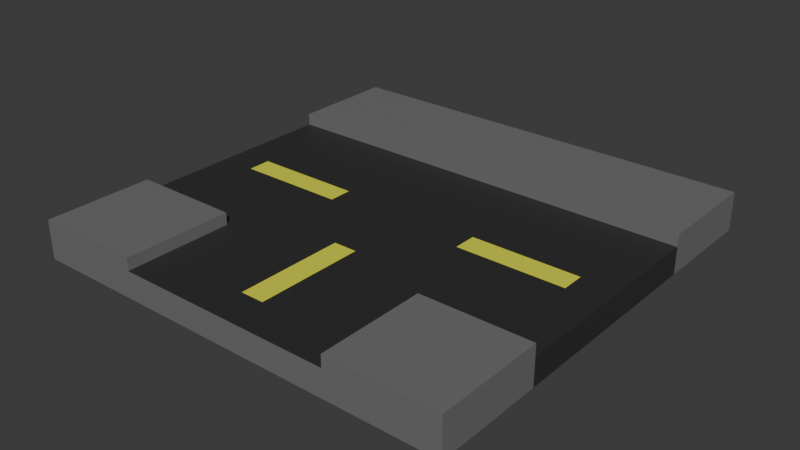 # Source: T-Road.blend  (saved by Blender 4.2.66; exported with 4.5.12 LTS)
import bpy
from mathutils import Matrix  # noqa: F401  (used for matrix-valued properties, if any)

bpy.ops.wm.read_factory_settings(use_empty=True)
scene = bpy.context.scene
scene.name = 'Scene'

# ---- collections
col_collection = bpy.data.collections.new('Collection'); scene.collection.children.link(col_collection)

# ---- materials (node trees are filled in below, after node groups)
mat_concrete = bpy.data.materials.new('Concrete')
mat_concrete.alpha_threshold = 0.0
mat_concrete.use_transparent_shadow = False
mat_concrete.roughness = 0.5
mat_concrete.line_color = (0.0, 0.0, 0.0, 1.0)
mat_tarmac = bpy.data.materials.new('Tarmac')
mat_yellow = bpy.data.materials.new('Yellow')

# ---- material node trees
mat_concrete.use_nodes = True; mat_concrete.node_tree.nodes.clear()
_N = mat_concrete.node_tree.nodes; _L = mat_concrete.node_tree.links
n0 = _N.new('ShaderNodeOutputMaterial'); n0.name = 'Material Output'; n0.location = (300, 300)
n1 = _N.new('ShaderNodeBsdfPrincipled'); n1.name = 'Principled BSDF'; n1.location = (10, 300)
n1.inputs[0].default_value = (0.1697, 0.1697, 0.1697, 1.0)
n1.inputs[3].default_value = 1.45
_L.new(n1.outputs[0], n0.inputs[0])
n0.is_active_output = True
mat_tarmac.use_nodes = True; mat_tarmac.node_tree.nodes.clear()
_N = mat_tarmac.node_tree.nodes; _L = mat_tarmac.node_tree.links
n0 = _N.new('ShaderNodeBsdfPrincipled'); n0.name = 'Principled BSDF'; n0.location = (10, 300)
n0.inputs[0].default_value = (0.03102, 0.03102, 0.03102, 1.0)
n1 = _N.new('ShaderNodeOutputMaterial'); n1.name = 'Material Output'; n1.location = (300, 300)
_L.new(n0.outputs[0], n1.inputs[0])
n1.is_active_output = True
mat_yellow.use_nodes = True; mat_yellow.node_tree.nodes.clear()
_N = mat_yellow.node_tree.nodes; _L = mat_yellow.node_tree.links
n0 = _N.new('ShaderNodeBsdfPrincipled'); n0.name = 'Principled BSDF'; n0.location = (10, 300)
n0.inputs[0].default_value = (0.7947, 0.8003, 0.04777, 1.0)
n1 = _N.new('ShaderNodeOutputMaterial'); n1.name = 'Material Output'; n1.location = (300, 300)
_L.new(n0.outputs[0], n1.inputs[0])
n1.is_active_output = True

# ---- world
world_world = bpy.data.worlds.new('World'); scene.world = world_world
world_world.use_nodes = True; world_world.node_tree.nodes.clear()
_N = world_world.node_tree.nodes; _L = world_world.node_tree.links
n0 = _N.new('ShaderNodeOutputWorld'); n0.name = 'World Output'; n0.location = (300, 300)
n1 = _N.new('ShaderNodeBackground'); n1.name = 'Background'; n1.location = (10, 300)
n1.inputs[0].default_value = (0.05088, 0.05088, 0.05088, 1.0)
_L.new(n1.outputs[0], n0.inputs[0])
n0.is_active_output = True
world_world.color = (0.05088, 0.05088, 0.05088)
world_world.sun_shadow_jitter_overblur = 0.0

# ---- meshes
me_cube_001 = bpy.data.meshes.new('Cube.001')
me_cube_001.from_pydata([(-1.13, -1.0, -0.09709), (-1.13, -1.0, 0.08181), (-1.13, 1.0, -0.09709), (-1.13, 1.0, 0.08181), (0.8705, -1.0, -0.09709), (0.8705, -1.0, 0.08181), (0.8705, 1.0, -0.09709), (0.8705, 1.0, 0.08181), (0.3705, 1.0, -0.09709), (-0.1295, 1.0, -0.09709), (-0.6295, 1.0, -0.09709), (-0.6295, 1.0, 0.08181), (0.3705, 1.0, 0.08181), (-0.6295, -1.0, -0.09709), (-0.1295, -1.0, -0.09709), (0.3705, -1.0, -0.09709), (0.3705, -1.0, 0.08181), (-0.6295, -1.0, 0.08181), (-1.13, 0.5, -0.09709), (-1.13, -2.384e-07, -0.09709), (-1.13, -0.5, -0.09709), (-1.13, -0.5, 0.08181), (-1.13, -2.384e-07, 0.08181), (-1.13, 0.5, 0.08181), (0.8705, -0.5, -0.09709), (0.8705, -2.384e-07, -0.09709), (0.8705, 0.5, -0.09709), (0.8705, 0.5, 0.08181), (0.8705, -0.5, 0.08181), (0.3705, 0.5, 0.08181), (0.3705, -0.5, 0.08181), (-0.6295, 0.5, 0.08181), (-0.6295, -2.384e-07, 0.08181), (-0.6295, -0.5, 0.08181), (-0.6295, 0.5, -0.09709), (-0.6295, -2.384e-07, -0.09709), (-0.6295, -0.5, -0.09709), (-0.1295, 0.5, -0.09709), (-0.1295, -2.384e-07, -0.09709), (-0.1295, -0.5, -0.09709), (0.3705, 0.5, -0.09709), (0.3705, -2.384e-07, -0.09709), (0.3705, -0.5, -0.09709), (-0.6295, 1.0, 0.02668), (-0.1295, 1.0, 0.02668), (0.3705, 1.0, 0.02668), (0.3705, -1.0, 0.02668), (-0.1295, -1.0, 0.02668), (-0.6295, -1.0, 0.02668), (0.3705, -0.5, 0.02668), (-0.1295, -0.5, 0.02668), (-0.6295, -0.5, 0.02668), (0.8705, 0.5, 0.02668), (0.8705, -2.384e-07, 0.02668), (0.8705, -0.5, 0.02668), (0.3705, 0.5, 0.02668), (0.3705, -2.384e-07, 0.02668), (-0.1295, 0.5, 0.02668), (-0.1295, -2.384e-07, 0.02668), (-0.6295, 0.5, 0.02668), (-0.6295, -2.384e-07, 0.02668), (0.03714, 1.0, 0.02668), (0.2038, 1.0, 0.02668), (0.2038, -1.0, 0.02668), (0.03714, -1.0, 0.02668), (0.03714, 0.5, 0.02668), (0.2038, 0.5, 0.02668), (0.03714, -2.384e-07, 0.02668), (0.2038, -2.384e-07, 0.02668), (0.03714, -0.5, 0.02668), (0.2038, -0.5, 0.02668), (-0.4629, 1.0, 0.02668), (-0.2962, 1.0, 0.02668), (-0.2962, -1.0, 0.02668), (-0.4629, -1.0, 0.02668), (-0.4629, 0.5, 0.02668), (-0.2962, 0.5, 0.02668), (-0.4629, -2.384e-07, 0.02668), (-0.2962, -2.384e-07, 0.02668), (-0.4629, -0.5, 0.02668), (-0.2962, -0.5, 0.02668), (-1.13, -0.1667, -0.09709), (-1.13, -0.3333, -0.09709), (-1.13, -0.3333, 0.08181), (-1.13, -0.1667, 0.08181), (0.8705, -0.3333, -0.09709), (0.8705, -0.1667, -0.09709), (-0.6295, -0.1667, 0.08181), (-0.6295, -0.3333, 0.08181), (-0.6295, -0.1667, -0.09709), (-0.6295, -0.3333, -0.09709), (-0.1295, -0.1667, -0.09709), (-0.1295, -0.3333, -0.09709), (0.3705, -0.1667, -0.09709), (0.3705, -0.3333, -0.09709), (0.8705, -0.1667, 0.02668), (0.8705, -0.3333, 0.02668), (0.3705, -0.1667, 0.02668), (0.3705, -0.3333, 0.02668), (-0.1295, -0.1667, 0.02668), (-0.1295, -0.3333, 0.02668), (-0.6295, -0.1667, 0.02668), (-0.6295, -0.3333, 0.02668), (0.2038, -0.1667, 0.02668), (0.2038, -0.3333, 0.02668), (0.03714, -0.1667, 0.02668), (0.03714, -0.3333, 0.02668), (-0.2962, -0.1667, 0.02668), (-0.2962, -0.3333, 0.02668), (-0.4629, -0.1667, 0.02668), (-0.4629, -0.3333, 0.02668), (-1.13, 0.3333, -0.09709), (-1.13, 0.1667, -0.09709), (-1.13, 0.1667, 0.08181), (-1.13, 0.3333, 0.08181), (0.8705, 0.1667, -0.09709), (0.8705, 0.3333, -0.09709), (-0.6295, 0.3333, 0.08181), (-0.6295, 0.1667, 0.08181), (-0.6295, 0.3333, -0.09709), (-0.6295, 0.1667, -0.09709), (-0.1295, 0.3333, -0.09709), (-0.1295, 0.1667, -0.09709), (0.3705, 0.3333, -0.09709), (0.3705, 0.1667, -0.09709), (0.8705, 0.3333, 0.02668), (0.8705, 0.1667, 0.02668), (0.3705, 0.3333, 0.02668), (0.3705, 0.1667, 0.02668), (-0.1295, 0.3333, 0.02668), (-0.1295, 0.1667, 0.02668), (-0.6295, 0.3333, 0.02668), (-0.6295, 0.1667, 0.02668), (0.2038, 0.3333, 0.02668), (0.2038, 0.1667, 0.02668), (0.03714, 0.3333, 0.02668), (0.03714, 0.1667, 0.02668), (-0.2962, 0.3333, 0.02668), (-0.2962, 0.1667, 0.02668), (-0.4629, 0.3333, 0.02668), (-0.4629, 0.1667, 0.02668), (-0.2129, 1.0, 0.02668), (-0.2129, 0.5, 0.02668), (-0.2129, -2.384e-07, 0.02668), (-0.2129, -0.5, 0.02668), (-0.2129, -1.0, 0.02668), (-0.2129, -0.1667, 0.02668), (-0.2129, -0.3333, 0.02668), (-0.2129, 0.3333, 0.02668), (-0.2129, 0.1667, 0.02668), (-0.04619, -1.0, 0.02668), (-0.04619, 1.0, 0.02668), (-0.04619, 0.5, 0.02668), (-0.04619, -2.384e-07, 0.02668), (-0.04619, -0.5, 0.02668), (-0.04619, -0.1667, 0.02668), (-0.04619, -0.3333, 0.02668), (-0.04619, 0.3333, 0.02668), (-0.04619, 0.1667, 0.02668), (-1.13, -0.08333, 0.08181), (0.8705, -0.08333, -0.09709), (-1.13, -0.08333, -0.09709), (-0.6295, -0.08333, 0.08181), (-0.6295, -0.08333, -0.09709), (-0.1295, -0.08333, -0.09709), (0.3705, -0.08333, -0.09709), (0.8705, -0.08333, 0.02668), (0.3705, -0.08333, 0.02668), (-0.1295, -0.08333, 0.02668), (-0.6295, -0.08333, 0.02668), (0.2038, -0.08333, 0.02668), (0.03714, -0.08333, 0.02668), (-0.2962, -0.08333, 0.02668), (-0.4629, -0.08333, 0.02668), (-0.2129, -0.08333, 0.02668), (-0.04619, -0.08333, 0.02668), (-1.13, 0.08333, -0.09709), (-0.6295, 0.08333, 0.08181), (-0.6295, 0.08333, -0.09709), (-0.1295, 0.08333, -0.09709), (0.3705, 0.08333, -0.09709), (0.8705, 0.08333, 0.02668), (0.3705, 0.08333, 0.02668), (-0.1295, 0.08333, 0.02668), (-0.6295, 0.08333, 0.02668), (0.2038, 0.08333, 0.02668), (0.03714, 0.08333, 0.02668), (-0.2962, 0.08333, 0.02668), (-0.4629, 0.08333, 0.02668), (-1.13, 0.08333, 0.08181), (0.8705, 0.08333, -0.09709), (-0.2129, 0.08333, 0.02668), (-0.04619, 0.08333, 0.02668), (-1.13, -0.6667, -0.09709), (-1.13, -0.8333, -0.09709), (0.8705, -0.6667, 0.08181), (0.8705, -0.8333, 0.08181), (0.3705, -0.6667, 0.08181), (0.3705, -0.8333, 0.08181), (-0.6295, -0.6667, 0.08181), (-0.6295, -0.8333, 0.08181), (-0.6295, -0.6667, -0.09709), (-0.6295, -0.8333, -0.09709), (-0.1295, -0.6667, -0.09709), (-0.1295, -0.8333, -0.09709), (0.3705, -0.6667, -0.09709), (0.3705, -0.8333, -0.09709), (-1.13, -0.8333, 0.08181), (-1.13, -0.6667, 0.08181), (0.8705, -0.8333, -0.09709), (0.8705, -0.6667, -0.09709), (0.3705, -0.6667, 0.02668), (0.3705, -0.8333, 0.02668), (-0.1295, -0.6667, 0.02668), (-0.1295, -0.8333, 0.02668), (-0.6295, -0.6667, 0.02668), (-0.6295, -0.8333, 0.02668), (0.2038, -0.6667, 0.02668), (0.2038, -0.8333, 0.02668), (0.03714, -0.6667, 0.02668), (0.03714, -0.8333, 0.02668), (-0.2962, -0.6667, 0.02668), (-0.2962, -0.8333, 0.02668), (-0.4629, -0.6667, 0.02668), (-0.4629, -0.8333, 0.02668), (-0.2129, -0.6667, 0.02668), (-0.2129, -0.8333, 0.02668), (-0.04619, -0.6667, 0.02668), (-0.04619, -0.8333, 0.02668), (-1.13, 0.6667, 0.08181), (-1.13, 0.8333, 0.08181), (0.8705, 0.6667, -0.09709), (0.8705, 0.8333, -0.09709), (-1.13, 0.8333, -0.09709), (-1.13, 0.6667, -0.09709), (0.8705, 0.8333, 0.08181), (0.8705, 0.6667, 0.08181), (0.3705, 0.8333, 0.08181), (0.3705, 0.6667, 0.08181), (-0.6295, 0.8333, 0.08181), (-0.6295, 0.6667, 0.08181), (-0.6295, 0.8333, -0.09709), (-0.6295, 0.6667, -0.09709), (-0.1295, 0.8333, -0.09709), (-0.1295, 0.6667, -0.09709), (0.3705, 0.8333, -0.09709), (0.3705, 0.6667, -0.09709), (0.3705, 0.8333, 0.02668), (0.3705, 0.6667, 0.02668), (-0.1295, 0.8333, 0.02668), (-0.1295, 0.6667, 0.02668), (-0.6295, 0.8333, 0.02668), (-0.6295, 0.6667, 0.02668), (0.2038, 0.8333, 0.02668), (0.2038, 0.6667, 0.02668), (0.03714, 0.8333, 0.02668), (0.03714, 0.6667, 0.02668), (-0.2962, 0.8333, 0.02668), (-0.2962, 0.6667, 0.02668), (-0.4629, 0.8333, 0.02668), (-0.4629, 0.6667, 0.02668), (-0.2129, 0.8333, 0.02668), (-0.2129, 0.6667, 0.02668), (-0.04619, 0.8333, 0.02668), (-0.04619, 0.6667, 0.02668), (0.5371, 1.0, 0.08181), (0.7038, 1.0, 0.08181), (0.5371, -1.0, -0.09709), (0.7038, -1.0, -0.09709), (0.7038, 1.0, -0.09709), (0.5371, 1.0, -0.09709), (0.7038, -1.0, 0.08181), (0.5371, -1.0, 0.08181), (0.5371, 0.5, 0.08181), (0.7038, 0.5, 0.08181), (0.5371, -0.5, 0.08181), (0.7038, -0.5, 0.08181), (0.7038, 0.5, -0.09709), (0.5371, 0.5, -0.09709), (0.7038, -2.384e-07, -0.09709), (0.5371, -2.384e-07, -0.09709), (0.7038, -0.5, -0.09709), (0.5371, -0.5, -0.09709), (0.5371, 0.5, 0.02668), (0.7038, 0.5, 0.02668), (0.5371, -2.384e-07, 0.02668), (0.7038, -2.384e-07, 0.02668), (0.5371, -0.5, 0.02668), (0.7038, -0.5, 0.02668), (0.5371, -0.1667, 0.02668), (0.7038, -0.1667, 0.02668), (0.5371, -0.3333, 0.02668), (0.7038, -0.3333, 0.02668), (0.7038, -0.1667, -0.09709), (0.5371, -0.1667, -0.09709), (0.7038, -0.3333, -0.09709), (0.5371, -0.3333, -0.09709), (0.5371, 0.3333, 0.02668), (0.7038, 0.3333, 0.02668), (0.5371, 0.1667, 0.02668), (0.7038, 0.1667, 0.02668), (0.7038, 0.3333, -0.09709), (0.5371, 0.3333, -0.09709), (0.7038, 0.1667, -0.09709), (0.5371, 0.1667, -0.09709), (0.7038, -0.08333, -0.09709), (0.5371, -0.08333, -0.09709), (0.5371, -0.08333, 0.02668), (0.7038, -0.08333, 0.02668), (0.5371, 0.08333, 0.02668), (0.7038, 0.08333, 0.02668), (0.7038, 0.08333, -0.09709), (0.5371, 0.08333, -0.09709), (0.5371, -0.6667, 0.08181), (0.7038, -0.6667, 0.08181), (0.5371, -0.8333, 0.08181), (0.7038, -0.8333, 0.08181), (0.7038, -0.6667, -0.09709), (0.5371, -0.6667, -0.09709), (0.7038, -0.8333, -0.09709), (0.5371, -0.8333, -0.09709), (0.7038, 0.8333, -0.09709), (0.5371, 0.8333, -0.09709), (0.7038, 0.6667, -0.09709), (0.5371, 0.6667, -0.09709), (0.5371, 0.8333, 0.08181), (0.7038, 0.8333, 0.08181), (0.5371, 0.6667, 0.08181), (0.7038, 0.6667, 0.08181), (-0.07596, -1.0, 0.02668), (-0.07596, 1.0, 0.02668), (-0.07596, 0.5, 0.02668), (-0.07596, -2.384e-07, 0.02668), (-0.07596, -0.5, 0.02668), (-0.07596, -0.1667, 0.02668), (-0.07596, -0.3333, 0.02668), (-0.07596, 0.3333, 0.02668), (-0.07596, 0.1667, 0.02668), (-0.07596, -0.08333, 0.02668), (-0.07596, 0.08333, 0.02668), (-0.07596, -0.6667, 0.02668), (-0.07596, -0.8333, 0.02668), (-0.07596, 0.8333, 0.02668), (-0.07596, 0.6667, 0.02668), (-0.1831, 1.0, 0.02668), (-0.1831, 0.5, 0.02668), (-0.1831, -2.384e-07, 0.02668), (-0.1831, -0.5, 0.02668), (-0.1831, -0.1667, 0.02668), (-0.1831, -0.3333, 0.02668), (-0.1831, 0.3333, 0.02668), (-0.1831, 0.1667, 0.02668), (-0.1831, -1.0, 0.02668), (-0.1831, -0.08333, 0.02668), (-0.1831, 0.08333, 0.02668), (-0.1831, -0.6667, 0.02668), (-0.1831, -0.8333, 0.02668), (-0.1831, 0.8333, 0.02668), (-0.1831, 0.6667, 0.02668), (-1.13, 0.05208, -0.09709), (-0.6295, 0.05208, 0.08181), (-0.6295, 0.05208, -0.09709), (-0.1295, 0.05208, -0.09709), (0.3705, 0.05208, -0.09709), (0.8705, 0.05208, 0.02668), (0.3705, 0.05208, 0.02668), (-0.1295, 0.05208, 0.02668), (-0.6295, 0.05208, 0.02668), (0.2038, 0.05208, 0.02668), (0.03714, 0.05208, 0.02668), (-0.2962, 0.05208, 0.02668), (-0.4629, 0.05208, 0.02668), (-0.2129, 0.05208, 0.02668), (-0.04619, 0.05208, 0.02668), (-1.13, 0.05208, 0.08181), (0.8705, 0.05208, -0.09709), (0.7038, 0.05208, 0.02668), (0.5371, 0.05208, 0.02668), (0.5371, 0.05208, -0.09709), (0.7038, 0.05208, -0.09709), (-0.07596, 0.05208, 0.02668), (-0.1831, 0.05208, 0.02668), (-1.13, -0.05556, 0.08181), (0.8705, -0.05556, -0.09709), (-1.13, -0.05556, -0.09709), (-0.6295, -0.05556, 0.08181), (-0.6295, -0.05556, -0.09709), (-0.1295, -0.05556, -0.09709), (0.3705, -0.05556, -0.09709), (0.8705, -0.05556, 0.02668), (0.3705, -0.05556, 0.02668), (-0.1295, -0.05556, 0.02668), (-0.6295, -0.05556, 0.02668), (0.2038, -0.05556, 0.02668), (0.03714, -0.05556, 0.02668), (-0.2962, -0.05556, 0.02668), (-0.4629, -0.05556, 0.02668), (-0.2129, -0.05556, 0.02668), (-0.04619, -0.05556, 0.02668), (0.7038, -0.05556, 0.02668), (0.5371, -0.05556, 0.02668), (0.5371, -0.05556, -0.09709), (0.7038, -0.05556, -0.09709), (-0.07596, -0.05556, 0.02668), (-0.1831, -0.05556, 0.02668)], [], [(233, 230, 3, 2), (269, 266, 7, 6), (13, 17, 1, 0), (209, 196, 5, 4), (319, 209, 4, 268), (200, 207, 1, 17), (88, 33, 51, 102), (315, 198, 16, 272), (200, 17, 48, 216), (194, 202, 13, 0), (202, 204, 14, 13), (267, 272, 16, 15), (13, 14, 15, 46, 63, 64, 150, 329, 47, 352, 145, 73, 74, 48), (2, 3, 11, 10), (8, 9, 10, 43, 71, 72, 141, 344, 44, 330, 151, 61, 62, 45), (244, 246, 40, 37), (362, 363, 41, 38), (92, 94, 42, 39), (242, 244, 37, 34), (361, 362, 38, 35), (90, 92, 39, 36), (234, 242, 34, 18), (359, 361, 35, 19), (82, 90, 36, 20), (237, 12, 45, 247), (360, 32, 60, 367), (125, 116, 26, 52), (240, 31, 59, 252), (204, 206, 15, 14), (327, 238, 29, 273), (276, 28, 54, 288), (240, 229, 23, 31), (360, 374, 22, 32), (88, 83, 21, 33), (323, 231, 26, 277), (379, 375, 25, 279), (295, 85, 24, 281), (231, 236, 27, 26), (197, 30, 49, 211), (384, 382, 22, 19), (111, 114, 23, 18), (193, 208, 21, 20), (341, 214, 47, 329), (260, 252, 59, 75), (371, 367, 60, 77), (110, 102, 51, 79), (343, 250, 57, 331), (380, 366, 58, 332), (335, 100, 50, 333), (377, 365, 56, 285), (291, 98, 49, 287), (273, 29, 55, 283), (98, 104, 70, 49), (104, 106, 69, 70), (365, 368, 68, 56), (368, 369, 67, 68), (248, 254, 66, 55), (254, 256, 65, 66), (224, 216, 48, 74), (212, 218, 63, 46), (147, 108, 80, 144), (108, 110, 79, 80), (372, 370, 78, 143), (370, 371, 77, 78), (262, 258, 76, 142), (258, 260, 75, 76), (218, 220, 64, 63), (226, 222, 73, 145), (172, 173, 109, 107), (107, 109, 110, 108), (174, 172, 107, 146), (146, 107, 108, 147), (170, 171, 105, 103), (103, 105, 106, 104), (167, 170, 103, 97), (97, 103, 104, 98), (307, 167, 97, 289), (289, 97, 98, 291), (338, 168, 99, 334), (334, 99, 100, 335), (173, 169, 101, 109), (109, 101, 102, 110), (20, 21, 83, 82), (82, 83, 84, 81), (305, 160, 86, 293), (293, 86, 85, 295), (162, 159, 84, 87), (87, 84, 83, 88), (24, 85, 96, 54), (85, 86, 95, 96), (161, 163, 89, 81), (81, 89, 90, 82), (163, 164, 91, 89), (89, 91, 92, 90), (164, 165, 93, 91), (91, 93, 94, 92), (162, 87, 101, 169), (87, 88, 102, 101), (76, 75, 139, 137), (137, 139, 140, 138), (142, 76, 137, 148), (148, 137, 138, 149), (66, 65, 135, 133), (133, 135, 136, 134), (55, 66, 133, 127), (127, 133, 134, 128), (283, 55, 127, 297), (297, 127, 128, 299), (331, 57, 129, 336), (336, 129, 130, 337), (75, 59, 131, 139), (139, 131, 132, 140), (176, 189, 113, 112), (112, 113, 114, 111), (277, 26, 116, 301), (301, 116, 115, 303), (31, 23, 114, 117), (117, 114, 113, 118), (181, 190, 115, 126), (126, 115, 116, 125), (31, 117, 131, 59), (117, 118, 132, 131), (18, 34, 119, 111), (111, 119, 120, 112), (34, 37, 121, 119), (119, 121, 122, 120), (37, 40, 123, 121), (121, 123, 124, 122), (350, 148, 149, 351), (345, 142, 148, 350), (348, 146, 147, 349), (353, 174, 146, 348), (222, 224, 74, 73), (358, 262, 142, 345), (381, 372, 143, 346), (349, 147, 144, 347), (135, 157, 158, 136), (65, 152, 157, 135), (105, 155, 156, 106), (171, 175, 155, 105), (106, 156, 154, 69), (369, 373, 153, 67), (256, 264, 152, 65), (356, 226, 145, 352), (394, 398, 175, 171), (404, 397, 174, 353), (86, 160, 166, 95), (385, 162, 169, 392), (387, 388, 165, 164), (386, 387, 164, 163), (384, 386, 163, 161), (385, 382, 159, 162), (402, 383, 160, 305), (396, 392, 169, 173), (403, 391, 168, 338), (400, 390, 167, 307), (390, 393, 170, 167), (393, 394, 171, 170), (397, 395, 172, 174), (395, 396, 173, 172), (81, 84, 159, 161), (136, 158, 192, 186), (351, 149, 191, 354), (364, 375, 190, 181), (359, 374, 189, 176), (138, 140, 188, 187), (149, 138, 187, 191), (134, 136, 186, 185), (128, 134, 185, 182), (299, 128, 182, 309), (337, 130, 183, 339), (140, 132, 184, 188), (303, 115, 190, 311), (118, 113, 189, 177), (118, 177, 184, 132), (112, 120, 178, 176), (120, 122, 179, 178), (122, 124, 180, 179), (220, 228, 150, 64), (69, 154, 227, 219), (219, 227, 228, 220), (347, 144, 225, 355), (355, 225, 226, 356), (80, 79, 223, 221), (221, 223, 224, 222), (144, 80, 221, 225), (225, 221, 222, 226), (70, 69, 219, 217), (217, 219, 220, 218), (49, 70, 217, 211), (211, 217, 218, 212), (79, 51, 215, 223), (223, 215, 216, 224), (333, 50, 213, 340), (340, 213, 214, 341), (0, 1, 207, 194), (194, 207, 208, 193), (16, 198, 212, 46), (198, 197, 211, 212), (39, 42, 205, 203), (203, 205, 206, 204), (36, 39, 203, 201), (201, 203, 204, 202), (20, 36, 201, 193), (193, 201, 202, 194), (33, 199, 215, 51), (199, 200, 216, 215), (275, 30, 197, 313), (313, 197, 198, 315), (33, 21, 208, 199), (199, 208, 207, 200), (281, 24, 210, 317), (317, 210, 209, 319), (24, 28, 195, 210), (210, 195, 196, 209), (61, 151, 263, 255), (255, 263, 264, 256), (344, 141, 261, 357), (357, 261, 262, 358), (72, 71, 259, 257), (257, 259, 260, 258), (141, 72, 257, 261), (261, 257, 258, 262), (62, 61, 255, 253), (253, 255, 256, 254), (45, 62, 253, 247), (247, 253, 254, 248), (330, 44, 249, 342), (342, 249, 250, 343), (71, 43, 251, 259), (259, 251, 252, 260), (6, 7, 235, 232), (232, 235, 236, 231), (269, 6, 232, 321), (321, 232, 231, 323), (11, 3, 230, 239), (239, 230, 229, 240), (265, 12, 237, 325), (325, 237, 238, 327), (11, 239, 251, 43), (239, 240, 252, 251), (29, 238, 248, 55), (238, 237, 247, 248), (2, 10, 241, 233), (233, 241, 242, 234), (10, 9, 243, 241), (241, 243, 244, 242), (9, 8, 245, 243), (243, 245, 246, 244), (18, 23, 229, 234), (234, 229, 230, 233), (235, 326, 328, 236), (326, 325, 327, 328), (7, 266, 326, 235), (266, 265, 325, 326), (245, 322, 324, 246), (322, 321, 323, 324), (8, 270, 322, 245), (270, 269, 321, 322), (205, 318, 320, 206), (318, 317, 319, 320), (42, 282, 318, 205), (282, 281, 317, 318), (195, 314, 316, 196), (314, 313, 315, 316), (28, 276, 314, 195), (276, 275, 313, 314), (124, 304, 312, 180), (304, 303, 311, 312), (126, 300, 310, 181), (300, 299, 309, 310), (389, 399, 308, 166), (399, 400, 307, 308), (388, 401, 306, 165), (401, 402, 305, 306), (123, 302, 304, 124), (302, 301, 303, 304), (40, 278, 302, 123), (278, 277, 301, 302), (125, 298, 300, 126), (298, 297, 299, 300), (52, 284, 298, 125), (284, 283, 297, 298), (93, 294, 296, 94), (294, 293, 295, 296), (165, 306, 294, 93), (306, 305, 293, 294), (95, 290, 292, 96), (290, 289, 291, 292), (166, 308, 290, 95), (308, 307, 289, 290), (27, 274, 284, 52), (274, 273, 283, 284), (96, 292, 288, 54), (292, 291, 287, 288), (364, 376, 286, 53), (376, 377, 285, 286), (94, 296, 282, 42), (296, 295, 281, 282), (363, 378, 280, 41), (378, 379, 279, 280), (246, 324, 278, 40), (324, 323, 277, 278), (30, 275, 287, 49), (275, 276, 288, 287), (236, 328, 274, 27), (328, 327, 273, 274), (4, 5, 271, 268), (268, 271, 272, 267), (196, 316, 271, 5), (316, 315, 272, 271), (206, 320, 267, 15), (320, 319, 268, 267), (8, 12, 265, 270), (270, 265, 266, 269), (263, 342, 343, 264), (151, 330, 342, 263), (227, 340, 341, 228), (154, 333, 340, 227), (158, 337, 339, 192), (398, 403, 338, 175), (157, 336, 337, 158), (152, 331, 336, 157), (155, 334, 335, 156), (175, 338, 334, 155), (156, 335, 333, 154), (373, 380, 332, 153), (264, 343, 331, 152), (228, 341, 329, 150), (249, 357, 358, 250), (44, 344, 357, 249), (213, 355, 356, 214), (50, 347, 355, 213), (130, 351, 354, 183), (391, 404, 353, 168), (214, 356, 352, 47), (100, 349, 347, 50), (366, 381, 346, 58), (250, 358, 345, 57), (168, 353, 348, 99), (99, 348, 349, 100), (57, 345, 350, 129), (129, 350, 351, 130), (183, 354, 381, 366), (192, 339, 380, 373), (312, 311, 379, 378), (180, 312, 378, 363), (310, 309, 377, 376), (181, 310, 376, 364), (19, 22, 374, 359), (383, 25, 375, 364, 53, 389), (186, 192, 373, 369), (354, 191, 372, 381), (187, 188, 371, 370), (191, 187, 370, 372), (185, 186, 369, 368), (182, 185, 368, 365), (309, 182, 365, 377), (339, 183, 366, 380), (188, 184, 367, 371), (311, 190, 375, 379), (177, 189, 374, 360), (177, 360, 367, 184), (176, 178, 361, 359), (178, 179, 362, 361), (179, 180, 363, 362), (160, 383, 389, 166), (58, 346, 404, 391), (153, 332, 403, 398), (280, 279, 402, 401), (41, 280, 401, 388), (286, 285, 400, 399), (53, 286, 399, 389), (78, 77, 396, 395), (143, 78, 395, 397), (68, 67, 394, 393), (56, 68, 393, 390), (285, 56, 390, 400), (332, 58, 391, 403), (77, 60, 392, 396), (279, 25, 383, 402), (32, 22, 382, 385), (19, 35, 386, 384), (35, 38, 387, 386), (38, 41, 388, 387), (32, 385, 392, 60), (346, 143, 397, 404), (67, 153, 398, 394), (161, 159, 382, 384)])
me_cube_001.polygons.foreach_set('material_index', [0, 0, 0, 0, 0, 0, 0, 0, 0, 0, 0, 0, 1, 0, 1, 0, 0, 0, 0, 0, 0, 0, 0, 0, 0, 0, 0, 0, 0, 0, 0, 0, 0, 0, 0, 0, 0, 0, 0, 0, 0, 0, 1, 1, 1, 1, 2, 1, 2, 2, 1, 0, 1, 1, 2, 1, 1, 1, 1, 1, 1, 1, 1, 1, 1, 1, 1, 1, 1, 1, 1, 1, 1, 1, 1, 1, 1, 1, 1, 1, 1, 1, 0, 0, 0, 0, 0, 0, 0, 0, 0, 0, 0, 0, 0, 0, 0, 0, 1, 1, 1, 1, 1, 1, 1, 1, 1, 1, 2, 1, 1, 1, 0, 0, 0, 0, 0, 0, 0, 0, 0, 0, 0, 0, 0, 0, 0, 0, 1, 1, 1, 1, 1, 1, 1, 1, 1, 1, 1, 1, 1, 1, 1, 1, 1, 1, 0, 0, 0, 0, 0, 0, 0, 1, 1, 1, 1, 1, 1, 1, 0, 1, 1, 0, 0, 1, 1, 1, 1, 1, 1, 1, 0, 0, 0, 0, 0, 0, 1, 1, 1, 1, 1, 1, 1, 1, 1, 1, 1, 1, 1, 1, 1, 2, 2, 0, 0, 0, 0, 0, 0, 0, 0, 0, 0, 0, 0, 0, 0, 0, 0, 0, 0, 0, 0, 1, 1, 1, 1, 1, 1, 1, 1, 1, 1, 1, 1, 1, 2, 1, 1, 0, 0, 0, 0, 0, 0, 0, 0, 0, 0, 0, 0, 0, 0, 0, 0, 0, 0, 0, 0, 0, 0, 0, 0, 0, 0, 0, 0, 0, 0, 0, 0, 0, 0, 0, 0, 0, 0, 1, 1, 1, 1, 0, 0, 0, 0, 0, 0, 1, 1, 1, 1, 0, 0, 0, 0, 1, 1, 1, 1, 0, 0, 1, 1, 1, 2, 0, 0, 0, 0, 0, 0, 0, 0, 0, 0, 0, 0, 0, 0, 0, 0, 0, 0, 1, 1, 1, 1, 1, 1, 1, 1, 1, 1, 1, 1, 1, 1, 2, 1, 2, 2, 1, 1, 1, 2, 1, 2, 1, 1, 2, 1, 1, 1, 0, 0, 1, 1, 0, 0, 1, 1, 1, 1, 1, 1, 1, 1, 1, 0, 0, 0, 0, 0, 0, 0, 1, 1, 0, 0, 2, 1, 1, 1, 1, 2, 2, 1, 1, 0, 0, 0, 0, 0, 0, 1, 1, 0])
_uv = me_cube_001.uv_layers.new(name='UVMap')
_uv.uv.foreach_set('vector', [0.375, 0.2292, 0.625, 0.2292, 0.625, 0.25, 0.375, 0.25, 0.375, 0.4792, 0.625, 0.4792, 0.625, 0.5, 0.375, 0.5, 0.375, 0.9375, 0.625, 0.9375, 0.625, 1.0, 0.375, 1.0, 0.375, 0.7292, 0.625, 0.7292, 0.625, 0.75, 0.375, 0.75, 0.3542, 0.7292, 0.375, 0.7292, 0.375, 0.75, 0.3542, 0.75, 0.8125, 0.7292, 0.875, 0.7292, 0.875, 0.75, 0.8125, 0.75, 0.8125, 0.6667, 0.8125, 0.6875, 0.8125, 0.6875, 0.8125, 0.6667, 0.6667, 0.7292, 0.6875, 0.7292, 0.6875, 0.75, 0.6667, 0.75, 0.8125, 0.7292, 0.8125, 0.75, 0.8125, 0.75, 0.8125, 0.7292, 0.125, 0.7292, 0.1875, 0.7292, 0.1875, 0.75, 0.125, 0.75, 0.1875, 0.7292, 0.25, 0.7292, 0.25, 0.75, 0.1875, 0.75, 0.375, 0.7917, 0.625, 0.7917, 0.625, 0.8125, 0.375, 0.8125, 0.1875, 0.75, 0.25, 0.75, 0.3125, 0.75, 0.6875, 0.75, 0.7083, 0.75, 0.7292, 0.75, 0.7396, 0.75, 0.7433, 0.75, 0.75, 0.75, 0.7567, 0.75, 0.7604, 0.75, 0.7708, 0.75, 0.7917, 0.75, 0.8125, 0.75, 0.375, 0.25, 0.625, 0.25, 0.625, 0.3125, 0.375, 0.3125, 0.3125, 0.5, 0.25, 0.5, 0.1875, 0.5, 0.8125, 0.5, 0.7917, 0.5, 0.7708, 0.5, 0.7604, 0.5, 0.7567, 0.5, 0.75, 0.5, 0.7433, 0.5, 0.7396, 0.5, 0.7292, 0.5, 0.7083, 0.5, 0.6875, 0.5, 0.25, 0.5417, 0.3125, 0.5417, 0.3125, 0.5625, 0.25, 0.5625, 0.25, 0.6185, 0.3125, 0.6185, 0.3125, 0.625, 0.25, 0.625, 0.25, 0.6667, 0.3125, 0.6667, 0.3125, 0.6875, 0.25, 0.6875, 0.1875, 0.5417, 0.25, 0.5417, 0.25, 0.5625, 0.1875, 0.5625, 0.1875, 0.6185, 0.25, 0.6185, 0.25, 0.625, 0.1875, 0.625, 0.1875, 0.6667, 0.25, 0.6667, 0.25, 0.6875, 0.1875, 0.6875, 0.125, 0.5417, 0.1875, 0.5417, 0.1875, 0.5625, 0.125, 0.5625, 0.125, 0.6185, 0.1875, 0.6185, 0.1875, 0.625, 0.125, 0.625, 0.125, 0.6667, 0.1875, 0.6667, 0.1875, 0.6875, 0.125, 0.6875, 0.6875, 0.5208, 0.6875, 0.5, 0.6875, 0.5, 0.6875, 0.5208, 0.8125, 0.6185, 0.8125, 0.625, 0.8125, 0.625, 0.8125, 0.6185, 0.625, 0.5833, 0.375, 0.5833, 0.375, 0.5625, 0.625, 0.5625, 0.8125, 0.5417, 0.8125, 0.5625, 0.8125, 0.5625, 0.8125, 0.5417, 0.25, 0.7292, 0.3125, 0.7292, 0.3125, 0.75, 0.25, 0.75, 0.6667, 0.5417, 0.6875, 0.5417, 0.6875, 0.5625, 0.6667, 0.5625, 0.6458, 0.6875, 0.625, 0.6875, 0.625, 0.6875, 0.6458, 0.6875, 0.8125, 0.5417, 0.875, 0.5417, 0.875, 0.5625, 0.8125, 0.5625, 0.8125, 0.6185, 0.875, 0.6185, 0.875, 0.625, 0.8125, 0.625, 0.8125, 0.6667, 0.875, 0.6667, 0.875, 0.6875, 0.8125, 0.6875, 0.3542, 0.5417, 0.375, 0.5417, 0.375, 0.5625, 0.3542, 0.5625, 0.3542, 0.6185, 0.375, 0.6185, 0.375, 0.625, 0.3542, 0.625, 0.3542, 0.6667, 0.375, 0.6667, 0.375, 0.6875, 0.3542, 0.6875, 0.375, 0.5417, 0.625, 0.5417, 0.625, 0.5625, 0.375, 0.5625, 0.6875, 0.7083, 0.6875, 0.6875, 0.6875, 0.6875, 0.6875, 0.7083, 0.375, 0.1181, 0.625, 0.1181, 0.625, 0.125, 0.375, 0.125, 0.375, 0.1667, 0.625, 0.1667, 0.625, 0.1875, 0.375, 0.1875, 0.375, 0.04167, 0.625, 0.04167, 0.625, 0.0625, 0.375, 0.0625, 0.7433, 0.7292, 0.75, 0.7292, 0.75, 0.75, 0.7433, 0.75, 0.7917, 0.5417, 0.8125, 0.5417, 0.8125, 0.5625, 0.7917, 0.5625, 0.7917, 0.6185, 0.8125, 0.6185, 0.8125, 0.625, 0.7917, 0.625, 0.7917, 0.6667, 0.8125, 0.6667, 0.8125, 0.6875, 0.7917, 0.6875, 0.7433, 0.5417, 0.75, 0.5417, 0.75, 0.5625, 0.7433, 0.5625, 0.7433, 0.6185, 0.75, 0.6185, 0.75, 0.625, 0.7433, 0.625, 0.7433, 0.6667, 0.75, 0.6667, 0.75, 0.6875, 0.7433, 0.6875, 0.6667, 0.6185, 0.6875, 0.6185, 0.6875, 0.625, 0.6667, 0.625, 0.6667, 0.6667, 0.6875, 0.6667, 0.6875, 0.6875, 0.6667, 0.6875, 0.6667, 0.5625, 0.6875, 0.5625, 0.6875, 0.5625, 0.6667, 0.5625, 0.6875, 0.6667, 0.7083, 0.6667, 0.7083, 0.6875, 0.6875, 0.6875, 0.7083, 0.6667, 0.7292, 0.6667, 0.7292, 0.6875, 0.7083, 0.6875, 0.6875, 0.6185, 0.7083, 0.6185, 0.7083, 0.625, 0.6875, 0.625, 0.7083, 0.6185, 0.7292, 0.6185, 0.7292, 0.625, 0.7083, 0.625, 0.6875, 0.5417, 0.7083, 0.5417, 0.7083, 0.5625, 0.6875, 0.5625, 0.7083, 0.5417, 0.7292, 0.5417, 0.7292, 0.5625, 0.7083, 0.5625, 0.7917, 0.7292, 0.8125, 0.7292, 0.8125, 0.75, 0.7917, 0.75, 0.6875, 0.7292, 0.7083, 0.7292, 0.7083, 0.75, 0.6875, 0.75, 0.7604, 0.6667, 0.7708, 0.6667, 0.7708, 0.6875, 0.7604, 0.6875, 0.7708, 0.6667, 0.7917, 0.6667, 0.7917, 0.6875, 0.7708, 0.6875, 0.7604, 0.6185, 0.7708, 0.6185, 0.7708, 0.625, 0.7604, 0.625, 0.7708, 0.6185, 0.7917, 0.6185, 0.7917, 0.625, 0.7708, 0.625, 0.7604, 0.5417, 0.7708, 0.5417, 0.7708, 0.5625, 0.7604, 0.5625, 0.7708, 0.5417, 0.7917, 0.5417, 0.7917, 0.5625, 0.7708, 0.5625, 0.7083, 0.7292, 0.7292, 0.7292, 0.7292, 0.75, 0.7083, 0.75, 0.7604, 0.7292, 0.7708, 0.7292, 0.7708, 0.75, 0.7604, 0.75, 0.7708, 0.6354, 0.7917, 0.6354, 0.7917, 0.6458, 0.7708, 0.6458, 0.7708, 0.6458, 0.7917, 0.6458, 0.7917, 0.6667, 0.7708, 0.6667, 0.7604, 0.6354, 0.7708, 0.6354, 0.7708, 0.6458, 0.7604, 0.6458, 0.7604, 0.6458, 0.7708, 0.6458, 0.7708, 0.6667, 0.7604, 0.6667, 0.7083, 0.6354, 0.7292, 0.6354, 0.7292, 0.6458, 0.7083, 0.6458, 0.7083, 0.6458, 0.7292, 0.6458, 0.7292, 0.6667, 0.7083, 0.6667, 0.6875, 0.6354, 0.7083, 0.6354, 0.7083, 0.6458, 0.6875, 0.6458, 0.6875, 0.6458, 0.7083, 0.6458, 0.7083, 0.6667, 0.6875, 0.6667, 0.6667, 0.6354, 0.6875, 0.6354, 0.6875, 0.6458, 0.6667, 0.6458, 0.6667, 0.6458, 0.6875, 0.6458, 0.6875, 0.6667, 0.6667, 0.6667, 0.7433, 0.6354, 0.75, 0.6354, 0.75, 0.6458, 0.7433, 0.6458, 0.7433, 0.6458, 0.75, 0.6458, 0.75, 0.6667, 0.7433, 0.6667, 0.7917, 0.6354, 0.8125, 0.6354, 0.8125, 0.6458, 0.7917, 0.6458, 0.7917, 0.6458, 0.8125, 0.6458, 0.8125, 0.6667, 0.7917, 0.6667, 0.375, 0.0625, 0.625, 0.0625, 0.625, 0.08333, 0.375, 0.08333, 0.375, 0.08333, 0.625, 0.08333, 0.625, 0.1042, 0.375, 0.1042, 0.3542, 0.6354, 0.375, 0.6354, 0.375, 0.6458, 0.3542, 0.6458, 0.3542, 0.6458, 0.375, 0.6458, 0.375, 0.6667, 0.3542, 0.6667, 0.8125, 0.6354, 0.875, 0.6354, 0.875, 0.6458, 0.8125, 0.6458, 0.8125, 0.6458, 0.875, 0.6458, 0.875, 0.6667, 0.8125, 0.6667, 0.375, 0.6875, 0.375, 0.6667, 0.625, 0.6667, 0.625, 0.6875, 0.375, 0.6667, 0.375, 0.6458, 0.625, 0.6458, 0.625, 0.6667, 0.125, 0.6354, 0.1875, 0.6354, 0.1875, 0.6458, 0.125, 0.6458, 0.125, 0.6458, 0.1875, 0.6458, 0.1875, 0.6667, 0.125, 0.6667, 0.1875, 0.6354, 0.25, 0.6354, 0.25, 0.6458, 0.1875, 0.6458, 0.1875, 0.6458, 0.25, 0.6458, 0.25, 0.6667, 0.1875, 0.6667, 0.25, 0.6354, 0.3125, 0.6354, 0.3125, 0.6458, 0.25, 0.6458, 0.25, 0.6458, 0.3125, 0.6458, 0.3125, 0.6667, 0.25, 0.6667, 0.8125, 0.6354, 0.8125, 0.6458, 0.8125, 0.6458, 0.8125, 0.6354, 0.8125, 0.6458, 0.8125, 0.6667, 0.8125, 0.6667, 0.8125, 0.6458, 0.7708, 0.5625, 0.7917, 0.5625, 0.7917, 0.5833, 0.7708, 0.5833, 0.7708, 0.5833, 0.7917, 0.5833, 0.7917, 0.6042, 0.7708, 0.6042, 0.7604, 0.5625, 0.7708, 0.5625, 0.7708, 0.5833, 0.7604, 0.5833, 0.7604, 0.5833, 0.7708, 0.5833, 0.7708, 0.6042, 0.7604, 0.6042, 0.7083, 0.5625, 0.7292, 0.5625, 0.7292, 0.5833, 0.7083, 0.5833, 0.7083, 0.5833, 0.7292, 0.5833, 0.7292, 0.6042, 0.7083, 0.6042, 0.6875, 0.5625, 0.7083, 0.5625, 0.7083, 0.5833, 0.6875, 0.5833, 0.6875, 0.5833, 0.7083, 0.5833, 0.7083, 0.6042, 0.6875, 0.6042, 0.6667, 0.5625, 0.6875, 0.5625, 0.6875, 0.5833, 0.6667, 0.5833, 0.6667, 0.5833, 0.6875, 0.5833, 0.6875, 0.6042, 0.6667, 0.6042, 0.7433, 0.5625, 0.75, 0.5625, 0.75, 0.5833, 0.7433, 0.5833, 0.7433, 0.5833, 0.75, 0.5833, 0.75, 0.6042, 0.7433, 0.6042, 0.7917, 0.5625, 0.8125, 0.5625, 0.8125, 0.5833, 0.7917, 0.5833, 0.7917, 0.5833, 0.8125, 0.5833, 0.8125, 0.6042, 0.7917, 0.6042, 0.375, 0.1354, 0.625, 0.1354, 0.625, 0.1458, 0.375, 0.1458, 0.375, 0.1458, 0.625, 0.1458, 0.625, 0.1667, 0.375, 0.1667, 0.3542, 0.5625, 0.375, 0.5625, 0.375, 0.5833, 0.3542, 0.5833, 0.3542, 0.5833, 0.375, 0.5833, 0.375, 0.6042, 0.3542, 0.6042, 0.8125, 0.5625, 0.875, 0.5625, 0.875, 0.5833, 0.8125, 0.5833, 0.8125, 0.5833, 0.875, 0.5833, 0.875, 0.6042, 0.8125, 0.6042, 0.625, 0.6146, 0.375, 0.6146, 0.375, 0.6042, 0.625, 0.6042, 0.625, 0.6042, 0.375, 0.6042, 0.375, 0.5833, 0.625, 0.5833, 0.8125, 0.5625, 0.8125, 0.5833, 0.8125, 0.5833, 0.8125, 0.5625, 0.8125, 0.5833, 0.8125, 0.6042, 0.8125, 0.6042, 0.8125, 0.5833, 0.125, 0.5625, 0.1875, 0.5625, 0.1875, 0.5833, 0.125, 0.5833, 0.125, 0.5833, 0.1875, 0.5833, 0.1875, 0.6042, 0.125, 0.6042, 0.1875, 0.5625, 0.25, 0.5625, 0.25, 0.5833, 0.1875, 0.5833, 0.1875, 0.5833, 0.25, 0.5833, 0.25, 0.6042, 0.1875, 0.6042, 0.25, 0.5625, 0.3125, 0.5625, 0.3125, 0.5833, 0.25, 0.5833, 0.25, 0.5833, 0.3125, 0.5833, 0.3125, 0.6042, 0.25, 0.6042, 0.7567, 0.5833, 0.7604, 0.5833, 0.7604, 0.6042, 0.7567, 0.6042, 0.7567, 0.5625, 0.7604, 0.5625, 0.7604, 0.5833, 0.7567, 0.5833, 0.7567, 0.6458, 0.7604, 0.6458, 0.7604, 0.6667, 0.7567, 0.6667, 0.7567, 0.6354, 0.7604, 0.6354, 0.7604, 0.6458, 0.7567, 0.6458, 0.7708, 0.7292, 0.7917, 0.7292, 0.7917, 0.75, 0.7708, 0.75, 0.7567, 0.5417, 0.7604, 0.5417, 0.7604, 0.5625, 0.7567, 0.5625, 0.7567, 0.6185, 0.7604, 0.6185, 0.7604, 0.625, 0.7567, 0.625, 0.7567, 0.6667, 0.7604, 0.6667, 0.7604, 0.6875, 0.7567, 0.6875, 0.7292, 0.5833, 0.7396, 0.5833, 0.7396, 0.6042, 0.7292, 0.6042, 0.7292, 0.5625, 0.7396, 0.5625, 0.7396, 0.5833, 0.7292, 0.5833, 0.7292, 0.6458, 0.7396, 0.6458, 0.7396, 0.6667, 0.7292, 0.6667, 0.7292, 0.6354, 0.7396, 0.6354, 0.7396, 0.6458, 0.7292, 0.6458, 0.7292, 0.6667, 0.7396, 0.6667, 0.7396, 0.6875, 0.7292, 0.6875, 0.7292, 0.6185, 0.7396, 0.6185, 0.7396, 0.625, 0.7292, 0.625, 0.7292, 0.5417, 0.7396, 0.5417, 0.7396, 0.5625, 0.7292, 0.5625, 0.7567, 0.7292, 0.7604, 0.7292, 0.7604, 0.75, 0.7567, 0.75, 0.7292, 0.6319, 0.7396, 0.6319, 0.7396, 0.6354, 0.7292, 0.6354, 0.7567, 0.6319, 0.7604, 0.6319, 0.7604, 0.6354, 0.7567, 0.6354, 0.375, 0.6458, 0.375, 0.6354, 0.625, 0.6354, 0.625, 0.6458, 0.8125, 0.6319, 0.8125, 0.6354, 0.8125, 0.6354, 0.8125, 0.6319, 0.25, 0.6319, 0.3125, 0.6319, 0.3125, 0.6354, 0.25, 0.6354, 0.1875, 0.6319, 0.25, 0.6319, 0.25, 0.6354, 0.1875, 0.6354, 0.125, 0.6319, 0.1875, 0.6319, 0.1875, 0.6354, 0.125, 0.6354, 0.8125, 0.6319, 0.875, 0.6319, 0.875, 0.6354, 0.8125, 0.6354, 0.3542, 0.6319, 0.375, 0.6319, 0.375, 0.6354, 0.3542, 0.6354, 0.7917, 0.6319, 0.8125, 0.6319, 0.8125, 0.6354, 0.7917, 0.6354, 0.7433, 0.6319, 0.75, 0.6319, 0.75, 0.6354, 0.7433, 0.6354, 0.6667, 0.6319, 0.6875, 0.6319, 0.6875, 0.6354, 0.6667, 0.6354, 0.6875, 0.6319, 0.7083, 0.6319, 0.7083, 0.6354, 0.6875, 0.6354, 0.7083, 0.6319, 0.7292, 0.6319, 0.7292, 0.6354, 0.7083, 0.6354, 0.7604, 0.6319, 0.7708, 0.6319, 0.7708, 0.6354, 0.7604, 0.6354, 0.7708, 0.6319, 0.7917, 0.6319, 0.7917, 0.6354, 0.7708, 0.6354, 0.375, 0.1042, 0.625, 0.1042, 0.625, 0.1146, 0.375, 0.1146, 0.7292, 0.6042, 0.7396, 0.6042, 0.7396, 0.6146, 0.7292, 0.6146, 0.7567, 0.6042, 0.7604, 0.6042, 0.7604, 0.6146, 0.7567, 0.6146, 0.625, 0.6185, 0.375, 0.6185, 0.375, 0.6146, 0.625, 0.6146, 0.375, 0.1315, 0.625, 0.1315, 0.625, 0.1354, 0.375, 0.1354, 0.7708, 0.6042, 0.7917, 0.6042, 0.7917, 0.6146, 0.7708, 0.6146, 0.7604, 0.6042, 0.7708, 0.6042, 0.7708, 0.6146, 0.7604, 0.6146, 0.7083, 0.6042, 0.7292, 0.6042, 0.7292, 0.6146, 0.7083, 0.6146, 0.6875, 0.6042, 0.7083, 0.6042, 0.7083, 0.6146, 0.6875, 0.6146, 0.6667, 0.6042, 0.6875, 0.6042, 0.6875, 0.6146, 0.6667, 0.6146, 0.7433, 0.6042, 0.75, 0.6042, 0.75, 0.6146, 0.7433, 0.6146, 0.7917, 0.6042, 0.8125, 0.6042, 0.8125, 0.6146, 0.7917, 0.6146, 0.3542, 0.6042, 0.375, 0.6042, 0.375, 0.6146, 0.3542, 0.6146, 0.8125, 0.6042, 0.875, 0.6042, 0.875, 0.6146, 0.8125, 0.6146, 0.8125, 0.6042, 0.8125, 0.6146, 0.8125, 0.6146, 0.8125, 0.6042, 0.125, 0.6042, 0.1875, 0.6042, 0.1875, 0.6146, 0.125, 0.6146, 0.1875, 0.6042, 0.25, 0.6042, 0.25, 0.6146, 0.1875, 0.6146, 0.25, 0.6042, 0.3125, 0.6042, 0.3125, 0.6146, 0.25, 0.6146, 0.7292, 0.7292, 0.7396, 0.7292, 0.7396, 0.75, 0.7292, 0.75, 0.7292, 0.6875, 0.7396, 0.6875, 0.7396, 0.7083, 0.7292, 0.7083, 0.7292, 0.7083, 0.7396, 0.7083, 0.7396, 0.7292, 0.7292, 0.7292, 0.7567, 0.6875, 0.7604, 0.6875, 0.7604, 0.7083, 0.7567, 0.7083, 0.7567, 0.7083, 0.7604, 0.7083, 0.7604, 0.7292, 0.7567, 0.7292, 0.7708, 0.6875, 0.7917, 0.6875, 0.7917, 0.7083, 0.7708, 0.7083, 0.7708, 0.7083, 0.7917, 0.7083, 0.7917, 0.7292, 0.7708, 0.7292, 0.7604, 0.6875, 0.7708, 0.6875, 0.7708, 0.7083, 0.7604, 0.7083, 0.7604, 0.7083, 0.7708, 0.7083, 0.7708, 0.7292, 0.7604, 0.7292, 0.7083, 0.6875, 0.7292, 0.6875, 0.7292, 0.7083, 0.7083, 0.7083, 0.7083, 0.7083, 0.7292, 0.7083, 0.7292, 0.7292, 0.7083, 0.7292, 0.6875, 0.6875, 0.7083, 0.6875, 0.7083, 0.7083, 0.6875, 0.7083, 0.6875, 0.7083, 0.7083, 0.7083, 0.7083, 0.7292, 0.6875, 0.7292, 0.7917, 0.6875, 0.8125, 0.6875, 0.8125, 0.7083, 0.7917, 0.7083, 0.7917, 0.7083, 0.8125, 0.7083, 0.8125, 0.7292, 0.7917, 0.7292, 0.7433, 0.6875, 0.75, 0.6875, 0.75, 0.7083, 0.7433, 0.7083, 0.7433, 0.7083, 0.75, 0.7083, 0.75, 0.7292, 0.7433, 0.7292, 0.375, 0.0, 0.625, 0.0, 0.625, 0.02083, 0.375, 0.02083, 0.375, 0.02083, 0.625, 0.02083, 0.625, 0.04167, 0.375, 0.04167, 0.6875, 0.75, 0.6875, 0.7292, 0.6875, 0.7292, 0.6875, 0.75, 0.6875, 0.7292, 0.6875, 0.7083, 0.6875, 0.7083, 0.6875, 0.7292, 0.25, 0.6875, 0.3125, 0.6875, 0.3125, 0.7083, 0.25, 0.7083, 0.25, 0.7083, 0.3125, 0.7083, 0.3125, 0.7292, 0.25, 0.7292, 0.1875, 0.6875, 0.25, 0.6875, 0.25, 0.7083, 0.1875, 0.7083, 0.1875, 0.7083, 0.25, 0.7083, 0.25, 0.7292, 0.1875, 0.7292, 0.125, 0.6875, 0.1875, 0.6875, 0.1875, 0.7083, 0.125, 0.7083, 0.125, 0.7083, 0.1875, 0.7083, 0.1875, 0.7292, 0.125, 0.7292, 0.8125, 0.6875, 0.8125, 0.7083, 0.8125, 0.7083, 0.8125, 0.6875, 0.8125, 0.7083, 0.8125, 0.7292, 0.8125, 0.7292, 0.8125, 0.7083, 0.6667, 0.6875, 0.6875, 0.6875, 0.6875, 0.7083, 0.6667, 0.7083, 0.6667, 0.7083, 0.6875, 0.7083, 0.6875, 0.7292, 0.6667, 0.7292, 0.8125, 0.6875, 0.875, 0.6875, 0.875, 0.7083, 0.8125, 0.7083, 0.8125, 0.7083, 0.875, 0.7083, 0.875, 0.7292, 0.8125, 0.7292, 0.3542, 0.6875, 0.375, 0.6875, 0.375, 0.7083, 0.3542, 0.7083, 0.3542, 0.7083, 0.375, 0.7083, 0.375, 0.7292, 0.3542, 0.7292, 0.375, 0.6875, 0.625, 0.6875, 0.625, 0.7083, 0.375, 0.7083, 0.375, 0.7083, 0.625, 0.7083, 0.625, 0.7292, 0.375, 0.7292, 0.7292, 0.5, 0.7396, 0.5, 0.7396, 0.5208, 0.7292, 0.5208, 0.7292, 0.5208, 0.7396, 0.5208, 0.7396, 0.5417, 0.7292, 0.5417, 0.7567, 0.5, 0.7604, 0.5, 0.7604, 0.5208, 0.7567, 0.5208, 0.7567, 0.5208, 0.7604, 0.5208, 0.7604, 0.5417, 0.7567, 0.5417, 0.7708, 0.5, 0.7917, 0.5, 0.7917, 0.5208, 0.7708, 0.5208, 0.7708, 0.5208, 0.7917, 0.5208, 0.7917, 0.5417, 0.7708, 0.5417, 0.7604, 0.5, 0.7708, 0.5, 0.7708, 0.5208, 0.7604, 0.5208, 0.7604, 0.5208, 0.7708, 0.5208, 0.7708, 0.5417, 0.7604, 0.5417, 0.7083, 0.5, 0.7292, 0.5, 0.7292, 0.5208, 0.7083, 0.5208, 0.7083, 0.5208, 0.7292, 0.5208, 0.7292, 0.5417, 0.7083, 0.5417, 0.6875, 0.5, 0.7083, 0.5, 0.7083, 0.5208, 0.6875, 0.5208, 0.6875, 0.5208, 0.7083, 0.5208, 0.7083, 0.5417, 0.6875, 0.5417, 0.7433, 0.5, 0.75, 0.5, 0.75, 0.5208, 0.7433, 0.5208, 0.7433, 0.5208, 0.75, 0.5208, 0.75, 0.5417, 0.7433, 0.5417, 0.7917, 0.5, 0.8125, 0.5, 0.8125, 0.5208, 0.7917, 0.5208, 0.7917, 0.5208, 0.8125, 0.5208, 0.8125, 0.5417, 0.7917, 0.5417, 0.375, 0.5, 0.625, 0.5, 0.625, 0.5208, 0.375, 0.5208, 0.375, 0.5208, 0.625, 0.5208, 0.625, 0.5417, 0.375, 0.5417, 0.3542, 0.5, 0.375, 0.5, 0.375, 0.5208, 0.3542, 0.5208, 0.3542, 0.5208, 0.375, 0.5208, 0.375, 0.5417, 0.3542, 0.5417, 0.8125, 0.5, 0.875, 0.5, 0.875, 0.5208, 0.8125, 0.5208, 0.8125, 0.5208, 0.875, 0.5208, 0.875, 0.5417, 0.8125, 0.5417, 0.6667, 0.5, 0.6875, 0.5, 0.6875, 0.5208, 0.6667, 0.5208, 0.6667, 0.5208, 0.6875, 0.5208, 0.6875, 0.5417, 0.6667, 0.5417, 0.8125, 0.5, 0.8125, 0.5208, 0.8125, 0.5208, 0.8125, 0.5, 0.8125, 0.5208, 0.8125, 0.5417, 0.8125, 0.5417, 0.8125, 0.5208, 0.6875, 0.5625, 0.6875, 0.5417, 0.6875, 0.5417, 0.6875, 0.5625, 0.6875, 0.5417, 0.6875, 0.5208, 0.6875, 0.5208, 0.6875, 0.5417, 0.125, 0.5, 0.1875, 0.5, 0.1875, 0.5208, 0.125, 0.5208, 0.125, 0.5208, 0.1875, 0.5208, 0.1875, 0.5417, 0.125, 0.5417, 0.1875, 0.5, 0.25, 0.5, 0.25, 0.5208, 0.1875, 0.5208, 0.1875, 0.5208, 0.25, 0.5208, 0.25, 0.5417, 0.1875, 0.5417, 0.25, 0.5, 0.3125, 0.5, 0.3125, 0.5208, 0.25, 0.5208, 0.25, 0.5208, 0.3125, 0.5208, 0.3125, 0.5417, 0.25, 0.5417, 0.375, 0.1875, 0.625, 0.1875, 0.625, 0.2083, 0.375, 0.2083, 0.375, 0.2083, 0.625, 0.2083, 0.625, 0.2292, 0.375, 0.2292, 0.625, 0.5208, 0.6458, 0.5208, 0.6458, 0.5417, 0.625, 0.5417, 0.6458, 0.5208, 0.6667, 0.5208, 0.6667, 0.5417, 0.6458, 0.5417, 0.625, 0.5, 0.6458, 0.5, 0.6458, 0.5208, 0.625, 0.5208, 0.6458, 0.5, 0.6667, 0.5, 0.6667, 0.5208, 0.6458, 0.5208, 0.3125, 0.5208, 0.3333, 0.5208, 0.3333, 0.5417, 0.3125, 0.5417, 0.3333, 0.5208, 0.3542, 0.5208, 0.3542, 0.5417, 0.3333, 0.5417, 0.3125, 0.5, 0.3333, 0.5, 0.3333, 0.5208, 0.3125, 0.5208, 0.3333, 0.5, 0.3542, 0.5, 0.3542, 0.5208, 0.3333, 0.5208, 0.3125, 0.7083, 0.3333, 0.7083, 0.3333, 0.7292, 0.3125, 0.7292, 0.3333, 0.7083, 0.3542, 0.7083, 0.3542, 0.7292, 0.3333, 0.7292, 0.3125, 0.6875, 0.3333, 0.6875, 0.3333, 0.7083, 0.3125, 0.7083, 0.3333, 0.6875, 0.3542, 0.6875, 0.3542, 0.7083, 0.3333, 0.7083, 0.625, 0.7083, 0.6458, 0.7083, 0.6458, 0.7292, 0.625, 0.7292, 0.6458, 0.7083, 0.6667, 0.7083, 0.6667, 0.7292, 0.6458, 0.7292, 0.625, 0.6875, 0.6458, 0.6875, 0.6458, 0.7083, 0.625, 0.7083, 0.6458, 0.6875, 0.6667, 0.6875, 0.6667, 0.7083, 0.6458, 0.7083, 0.3125, 0.6042, 0.3333, 0.6042, 0.3333, 0.6146, 0.3125, 0.6146, 0.3333, 0.6042, 0.3542, 0.6042, 0.3542, 0.6146, 0.3333, 0.6146, 0.625, 0.6042, 0.6458, 0.6042, 0.6458, 0.6146, 0.625, 0.6146, 0.6458, 0.6042, 0.6667, 0.6042, 0.6667, 0.6146, 0.6458, 0.6146, 0.625, 0.6319, 0.6458, 0.6319, 0.6458, 0.6354, 0.625, 0.6354, 0.6458, 0.6319, 0.6667, 0.6319, 0.6667, 0.6354, 0.6458, 0.6354, 0.3125, 0.6319, 0.3333, 0.6319, 0.3333, 0.6354, 0.3125, 0.6354, 0.3333, 0.6319, 0.3542, 0.6319, 0.3542, 0.6354, 0.3333, 0.6354, 0.3125, 0.5833, 0.3333, 0.5833, 0.3333, 0.6042, 0.3125, 0.6042, 0.3333, 0.5833, 0.3542, 0.5833, 0.3542, 0.6042, 0.3333, 0.6042, 0.3125, 0.5625, 0.3333, 0.5625, 0.3333, 0.5833, 0.3125, 0.5833, 0.3333, 0.5625, 0.3542, 0.5625, 0.3542, 0.5833, 0.3333, 0.5833, 0.625, 0.5833, 0.6458, 0.5833, 0.6458, 0.6042, 0.625, 0.6042, 0.6458, 0.5833, 0.6667, 0.5833, 0.6667, 0.6042, 0.6458, 0.6042, 0.625, 0.5625, 0.6458, 0.5625, 0.6458, 0.5833, 0.625, 0.5833, 0.6458, 0.5625, 0.6667, 0.5625, 0.6667, 0.5833, 0.6458, 0.5833, 0.3125, 0.6458, 0.3333, 0.6458, 0.3333, 0.6667, 0.3125, 0.6667, 0.3333, 0.6458, 0.3542, 0.6458, 0.3542, 0.6667, 0.3333, 0.6667, 0.3125, 0.6354, 0.3333, 0.6354, 0.3333, 0.6458, 0.3125, 0.6458, 0.3333, 0.6354, 0.3542, 0.6354, 0.3542, 0.6458, 0.3333, 0.6458, 0.625, 0.6458, 0.6458, 0.6458, 0.6458, 0.6667, 0.625, 0.6667, 0.6458, 0.6458, 0.6667, 0.6458, 0.6667, 0.6667, 0.6458, 0.6667, 0.625, 0.6354, 0.6458, 0.6354, 0.6458, 0.6458, 0.625, 0.6458, 0.6458, 0.6354, 0.6667, 0.6354, 0.6667, 0.6458, 0.6458, 0.6458, 0.625, 0.5625, 0.6458, 0.5625, 0.6458, 0.5625, 0.625, 0.5625, 0.6458, 0.5625, 0.6667, 0.5625, 0.6667, 0.5625, 0.6458, 0.5625, 0.625, 0.6667, 0.6458, 0.6667, 0.6458, 0.6875, 0.625, 0.6875, 0.6458, 0.6667, 0.6667, 0.6667, 0.6667, 0.6875, 0.6458, 0.6875, 0.625, 0.6185, 0.6458, 0.6185, 0.6458, 0.625, 0.625, 0.625, 0.6458, 0.6185, 0.6667, 0.6185, 0.6667, 0.625, 0.6458, 0.625, 0.3125, 0.6667, 0.3333, 0.6667, 0.3333, 0.6875, 0.3125, 0.6875, 0.3333, 0.6667, 0.3542, 0.6667, 0.3542, 0.6875, 0.3333, 0.6875, 0.3125, 0.6185, 0.3333, 0.6185, 0.3333, 0.625, 0.3125, 0.625, 0.3333, 0.6185, 0.3542, 0.6185, 0.3542, 0.625, 0.3333, 0.625, 0.3125, 0.5417, 0.3333, 0.5417, 0.3333, 0.5625, 0.3125, 0.5625, 0.3333, 0.5417, 0.3542, 0.5417, 0.3542, 0.5625, 0.3333, 0.5625, 0.6875, 0.6875, 0.6667, 0.6875, 0.6667, 0.6875, 0.6875, 0.6875, 0.6667, 0.6875, 0.6458, 0.6875, 0.6458, 0.6875, 0.6667, 0.6875, 0.625, 0.5417, 0.6458, 0.5417, 0.6458, 0.5625, 0.625, 0.5625, 0.6458, 0.5417, 0.6667, 0.5417, 0.6667, 0.5625, 0.6458, 0.5625, 0.375, 0.75, 0.625, 0.75, 0.625, 0.7708, 0.375, 0.7708, 0.375, 0.7708, 0.625, 0.7708, 0.625, 0.7917, 0.375, 0.7917, 0.625, 0.7292, 0.6458, 0.7292, 0.6458, 0.75, 0.625, 0.75, 0.6458, 0.7292, 0.6667, 0.7292, 0.6667, 0.75, 0.6458, 0.75, 0.3125, 0.7292, 0.3333, 0.7292, 0.3333, 0.75, 0.3125, 0.75, 0.3333, 0.7292, 0.3542, 0.7292, 0.3542, 0.75, 0.3333, 0.75, 0.375, 0.4375, 0.625, 0.4375, 0.625, 0.4583, 0.375, 0.4583, 0.375, 0.4583, 0.625, 0.4583, 0.625, 0.4792, 0.375, 0.4792, 0.7396, 0.5208, 0.7433, 0.5208, 0.7433, 0.5417, 0.7396, 0.5417, 0.7396, 0.5, 0.7433, 0.5, 0.7433, 0.5208, 0.7396, 0.5208, 0.7396, 0.7083, 0.7433, 0.7083, 0.7433, 0.7292, 0.7396, 0.7292, 0.7396, 0.6875, 0.7433, 0.6875, 0.7433, 0.7083, 0.7396, 0.7083, 0.7396, 0.6042, 0.7433, 0.6042, 0.7433, 0.6146, 0.7396, 0.6146, 0.7396, 0.6319, 0.7433, 0.6319, 0.7433, 0.6354, 0.7396, 0.6354, 0.7396, 0.5833, 0.7433, 0.5833, 0.7433, 0.6042, 0.7396, 0.6042, 0.7396, 0.5625, 0.7433, 0.5625, 0.7433, 0.5833, 0.7396, 0.5833, 0.7396, 0.6458, 0.7433, 0.6458, 0.7433, 0.6667, 0.7396, 0.6667, 0.7396, 0.6354, 0.7433, 0.6354, 0.7433, 0.6458, 0.7396, 0.6458, 0.7396, 0.6667, 0.7433, 0.6667, 0.7433, 0.6875, 0.7396, 0.6875, 0.7396, 0.6185, 0.7433, 0.6185, 0.7433, 0.625, 0.7396, 0.625, 0.7396, 0.5417, 0.7433, 0.5417, 0.7433, 0.5625, 0.7396, 0.5625, 0.7396, 0.7292, 0.7433, 0.7292, 0.7433, 0.75, 0.7396, 0.75, 0.75, 0.5208, 0.7567, 0.5208, 0.7567, 0.5417, 0.75, 0.5417, 0.75, 0.5, 0.7567, 0.5, 0.7567, 0.5208, 0.75, 0.5208, 0.75, 0.7083, 0.7567, 0.7083, 0.7567, 0.7292, 0.75, 0.7292, 0.75, 0.6875, 0.7567, 0.6875, 0.7567, 0.7083, 0.75, 0.7083, 0.75, 0.6042, 0.7567, 0.6042, 0.7567, 0.6146, 0.75, 0.6146, 0.75, 0.6319, 0.7567, 0.6319, 0.7567, 0.6354, 0.75, 0.6354, 0.75, 0.7292, 0.7567, 0.7292, 0.7567, 0.75, 0.75, 0.75, 0.75, 0.6667, 0.7567, 0.6667, 0.7567, 0.6875, 0.75, 0.6875, 0.75, 0.6185, 0.7567, 0.6185, 0.7567, 0.625, 0.75, 0.625, 0.75, 0.5417, 0.7567, 0.5417, 0.7567, 0.5625, 0.75, 0.5625, 0.75, 0.6354, 0.7567, 0.6354, 0.7567, 0.6458, 0.75, 0.6458, 0.75, 0.6458, 0.7567, 0.6458, 0.7567, 0.6667, 0.75, 0.6667, 0.75, 0.5625, 0.7567, 0.5625, 0.7567, 0.5833, 0.75, 0.5833, 0.75, 0.5833, 0.7567, 0.5833, 0.7567, 0.6042, 0.75, 0.6042, 0.75, 0.6146, 0.7567, 0.6146, 0.7567, 0.6185, 0.75, 0.6185, 0.7396, 0.6146, 0.7433, 0.6146, 0.7433, 0.6185, 0.7396, 0.6185, 0.3333, 0.6146, 0.3542, 0.6146, 0.3542, 0.6185, 0.3333, 0.6185, 0.3125, 0.6146, 0.3333, 0.6146, 0.3333, 0.6185, 0.3125, 0.6185, 0.6458, 0.6146, 0.6667, 0.6146, 0.6667, 0.6185, 0.6458, 0.6185, 0.625, 0.6146, 0.6458, 0.6146, 0.6458, 0.6185, 0.625, 0.6185, 0.375, 0.125, 0.625, 0.125, 0.625, 0.1315, 0.375, 0.1315, 0.375, 0.6319, 0.375, 0.625, 0.375, 0.6185, 0.625, 0.6185, 0.625, 0.625, 0.625, 0.6319, 0.7292, 0.6146, 0.7396, 0.6146, 0.7396, 0.6185, 0.7292, 0.6185, 0.7567, 0.6146, 0.7604, 0.6146, 0.7604, 0.6185, 0.7567, 0.6185, 0.7708, 0.6146, 0.7917, 0.6146, 0.7917, 0.6185, 0.7708, 0.6185, 0.7604, 0.6146, 0.7708, 0.6146, 0.7708, 0.6185, 0.7604, 0.6185, 0.7083, 0.6146, 0.7292, 0.6146, 0.7292, 0.6185, 0.7083, 0.6185, 0.6875, 0.6146, 0.7083, 0.6146, 0.7083, 0.6185, 0.6875, 0.6185, 0.6667, 0.6146, 0.6875, 0.6146, 0.6875, 0.6185, 0.6667, 0.6185, 0.7433, 0.6146, 0.75, 0.6146, 0.75, 0.6185, 0.7433, 0.6185, 0.7917, 0.6146, 0.8125, 0.6146, 0.8125, 0.6185, 0.7917, 0.6185, 0.3542, 0.6146, 0.375, 0.6146, 0.375, 0.6185, 0.3542, 0.6185, 0.8125, 0.6146, 0.875, 0.6146, 0.875, 0.6185, 0.8125, 0.6185, 0.8125, 0.6146, 0.8125, 0.6185, 0.8125, 0.6185, 0.8125, 0.6146, 0.125, 0.6146, 0.1875, 0.6146, 0.1875, 0.6185, 0.125, 0.6185, 0.1875, 0.6146, 0.25, 0.6146, 0.25, 0.6185, 0.1875, 0.6185, 0.25, 0.6146, 0.3125, 0.6146, 0.3125, 0.6185, 0.25, 0.6185, 0.375, 0.6354, 0.375, 0.6319, 0.625, 0.6319, 0.625, 0.6354, 0.75, 0.625, 0.7567, 0.625, 0.7567, 0.6319, 0.75, 0.6319, 0.7396, 0.625, 0.7433, 0.625, 0.7433, 0.6319, 0.7396, 0.6319, 0.3333, 0.625, 0.3542, 0.625, 0.3542, 0.6319, 0.3333, 0.6319, 0.3125, 0.625, 0.3333, 0.625, 0.3333, 0.6319, 0.3125, 0.6319, 0.6458, 0.625, 0.6667, 0.625, 0.6667, 0.6319, 0.6458, 0.6319, 0.625, 0.625, 0.6458, 0.625, 0.6458, 0.6319, 0.625, 0.6319, 0.7708, 0.625, 0.7917, 0.625, 0.7917, 0.6319, 0.7708, 0.6319, 0.7604, 0.625, 0.7708, 0.625, 0.7708, 0.6319, 0.7604, 0.6319, 0.7083, 0.625, 0.7292, 0.625, 0.7292, 0.6319, 0.7083, 0.6319, 0.6875, 0.625, 0.7083, 0.625, 0.7083, 0.6319, 0.6875, 0.6319, 0.6667, 0.625, 0.6875, 0.625, 0.6875, 0.6319, 0.6667, 0.6319, 0.7433, 0.625, 0.75, 0.625, 0.75, 0.6319, 0.7433, 0.6319, 0.7917, 0.625, 0.8125, 0.625, 0.8125, 0.6319, 0.7917, 0.6319, 0.3542, 0.625, 0.375, 0.625, 0.375, 0.6319, 0.3542, 0.6319, 0.8125, 0.625, 0.875, 0.625, 0.875, 0.6319, 0.8125, 0.6319, 0.125, 0.625, 0.1875, 0.625, 0.1875, 0.6319, 0.125, 0.6319, 0.1875, 0.625, 0.25, 0.625, 0.25, 0.6319, 0.1875, 0.6319, 0.25, 0.625, 0.3125, 0.625, 0.3125, 0.6319, 0.25, 0.6319, 0.8125, 0.625, 0.8125, 0.6319, 0.8125, 0.6319, 0.8125, 0.625, 0.7567, 0.625, 0.7604, 0.625, 0.7604, 0.6319, 0.7567, 0.6319, 0.7292, 0.625, 0.7396, 0.625, 0.7396, 0.6319, 0.7292, 0.6319, 0.375, 0.1146, 0.625, 0.1146, 0.625, 0.1181, 0.375, 0.1181])
me_cube_001.materials.append(mat_concrete)
me_cube_001.materials.append(mat_tarmac)
me_cube_001.materials.append(mat_yellow)
me_cube_001.update()

# ---- objects
ob_cube = bpy.data.objects.new('Cube', me_cube_001)

# ---- transforms, parenting, visibility, modifiers, constraints
ob_cube.location = (0.004319, 1.876, 0.6756)
ob_cube.rotation_euler = (0.0, 0.0, -1.571)

# ---- collection membership
col_collection.objects.link(ob_cube)

# ---- scene / render settings (as saved in the file)
scene.frame_start = 1; scene.frame_end = 250; scene.frame_set(1)
scene.render.engine = 'BLENDER_EEVEE_NEXT'
bpy.context.view_layer.update()

# ---- added for rendering (the .blend has no active camera and no usable light): camera, sun
cam_auto = bpy.data.cameras.new('AutoCamera')
cam_auto.lens = 50.0
cam_auto.sensor_width = 36.0
cam_auto.clip_end = 1000.0
ob_auto_camera = bpy.data.objects.new('AutoCamera', cam_auto)
scene.collection.objects.link(ob_auto_camera)
ob_auto_camera.location = (2.62648, -1.14068, 2.76566)
ob_auto_camera.rotation_euler = (1.09748, -7.21219e-08, 0.694738)
scene.camera = ob_auto_camera
light_auto_sun = bpy.data.lights.new('AutoSun', 'SUN')
light_auto_sun.energy = 3.0
light_auto_sun.angle = 0.0523599
ob_auto_sun = bpy.data.objects.new('AutoSun', light_auto_sun)
scene.collection.objects.link(ob_auto_sun)
ob_auto_sun.rotation_euler = (0.872665, 0.174533, 0.523599)
bpy.context.view_layer.update()
